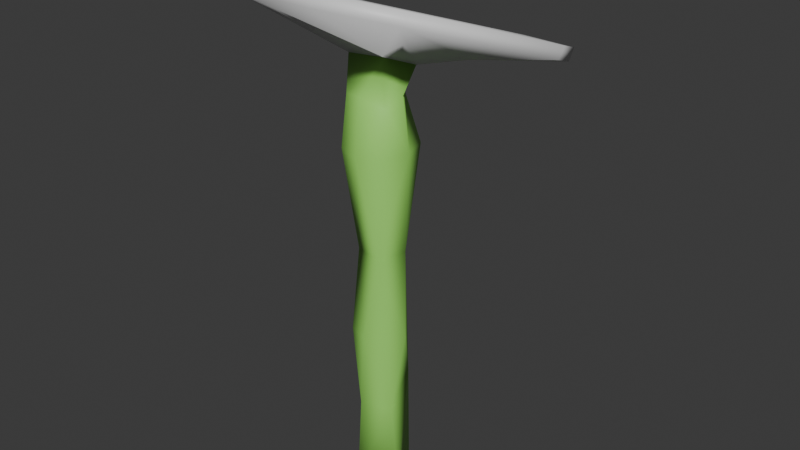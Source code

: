 # Source: Flower_1.blend  (saved by Blender 4.4.30; exported with 4.5.12 LTS)
import bpy
from mathutils import Matrix  # noqa: F401  (used for matrix-valued properties, if any)

bpy.ops.wm.read_factory_settings(use_empty=True)
scene = bpy.context.scene
scene.name = 'Scene'

# ---- collections
col_collection = bpy.data.collections.new('Collection'); scene.collection.children.link(col_collection)

# ---- materials (node trees are filled in below, after node groups)
mat_material = bpy.data.materials.new('Material')
mat_material.alpha_threshold = 0.0
mat_material.roughness = 0.5
mat_material.line_color = (0.0, 0.0, 0.0, 1.0)
mat_material_001 = bpy.data.materials.new('Material.001')
mat_material_002 = bpy.data.materials.new('Material.002')

# ---- material node trees
mat_material.use_nodes = True; mat_material.node_tree.nodes.clear()
_N = mat_material.node_tree.nodes; _L = mat_material.node_tree.links
n0 = _N.new('ShaderNodeOutputMaterial'); n0.name = 'Material Output'; n0.location = (300, 300)
n1 = _N.new('ShaderNodeBsdfPrincipled'); n1.name = 'Principled BSDF'; n1.location = (10, 300)
n1.inputs[0].default_value = (0.336, 0.8001, 0.1406, 1.0)
n1.inputs[3].default_value = 1.45
_L.new(n1.outputs[0], n0.inputs[0])
n0.is_active_output = True
mat_material_001.use_nodes = True; mat_material_001.node_tree.nodes.clear()
_N = mat_material_001.node_tree.nodes; _L = mat_material_001.node_tree.links
n0 = _N.new('ShaderNodeBsdfPrincipled'); n0.name = 'Principled BSDF'; n0.location = (10, 300)
n1 = _N.new('ShaderNodeOutputMaterial'); n1.name = 'Material Output'; n1.location = (300, 300)
_L.new(n0.outputs[0], n1.inputs[0])
n1.is_active_output = True
mat_material_002.use_nodes = True; mat_material_002.node_tree.nodes.clear()
_N = mat_material_002.node_tree.nodes; _L = mat_material_002.node_tree.links
n0 = _N.new('ShaderNodeBsdfPrincipled'); n0.name = 'Principled BSDF'; n0.location = (10, 300)
n0.inputs[0].default_value = (0.8001, 0.6987, 0.03209, 1.0)
n1 = _N.new('ShaderNodeOutputMaterial'); n1.name = 'Material Output'; n1.location = (300, 300)
_L.new(n0.outputs[0], n1.inputs[0])
n1.is_active_output = True

# ---- world
world_world = bpy.data.worlds.new('World'); scene.world = world_world
world_world.use_nodes = True; world_world.node_tree.nodes.clear()
_N = world_world.node_tree.nodes; _L = world_world.node_tree.links
n0 = _N.new('ShaderNodeOutputWorld'); n0.name = 'World Output'; n0.location = (300, 300)
n1 = _N.new('ShaderNodeBackground'); n1.name = 'Background'; n1.location = (10, 300)
n1.inputs[0].default_value = (0.05088, 0.05088, 0.05088, 1.0)
_L.new(n1.outputs[0], n0.inputs[0])
n0.is_active_output = True
world_world.color = (0.05088, 0.05088, 0.05088)
world_world.sun_shadow_jitter_overblur = 0.0

# ---- meshes
me_cube = bpy.data.meshes.new('Cube')
me_cube.from_pydata([(0.0258, 0.2986, -0.02245), (0.01497, 2.03e-05, -0.02335), (0.02506, 0.2983, 0.0227), (0.02959, 6.089e-05, 0.008731), (-0.01712, 6.089e-05, -0.008731), (-0.002496, 6.089e-05, 0.02335), (-0.01594, 0.3381, 0.01294), (-0.01628, 0.3429, -0.01163), (0.01142, 0.3686, 0.003493), (-0.03073, 0.3609, -0.006529), (0.02602, 0.361, -0.01622), (-0.01454, 0.3549, -0.02468), (-0.08127, 0.3563, -0.128), (0.06326, 0.4133, 0.01951), (0.02062, 0.4015, 0.01841), (-0.04292, 0.3977, 0.006191), (0.03923, 0.3702, -0.06764), (-0.04564, 0.3691, -0.06669), (0.02095, 0.09857, -0.01471), (-0.0109, 0.14, 0.01713), (0.02337, 0.14, 0.01713), (-0.002496, 0.1408, -0.02335), (0.005575, 0.2958, 0.02864), (0.03333, 0.2993, 3.076e-05), (-0.02045, 0.296, -3.104e-05), (0.006917, 0.2959, -0.02865), (0.0007214, 0.3397, 0.01756), (0.02766, 0.3422, 0.0006289), (-0.02412, 0.3402, -5.417e-05), (-0.0002064, 0.3422, -0.01683), (-0.01327, 0.2983, 0.02245), (-0.01253, 0.298, -0.0227), (0.01997, 0.3426, -0.0102), (0.02234, 0.3342, 0.01397), (0.01742, 0.4221, 0.08077), (-0.1302, 0.3878, -0.01063), (-0.02474, 0.3421, -0.14), (-0.1041, 0.4063, 0.04114), (-0.02527, 0.3533, -0.05916), (0.07483, 0.4165, 0.06047), (0.0559, 0.365, -0.03968), (0.01818, 0.4309, 0.07303), (-0.1097, 0.4136, 0.03156), (0.07408, 0.4249, 0.05431), (-0.00355, 0.4203, 0.04204), (0.08831, 0.3926, -0.03886), (-0.09541, 0.3903, -0.03681), (-0.00355, 0.3626, -0.1177), (-0.07036, 0.4116, 0.021), (0.05515, 0.3837, -0.03091), (-0.06156, 0.3823, -0.02961), (-0.07036, 0.3696, -0.09519), (0.06326, 0.3713, -0.09668), (0.006235, 0.14, 0.02356), (0.02979, 0.14, -1.378e-08), (0.1237, 0.377, -0.04945), (0.102, 0.3674, -0.1059), (0.1236, 0.3851, -0.0571), (-0.1302, 0.3955, -0.01699), (-0.02416, 0.3506, -0.1469), (-0.08067, 0.3478, -0.1209), (0.1031, 0.3588, -0.09773), (0.01875, 0.4019, -0.004458), (0.0318, 0.3836, -0.05691), (-0.03879, 0.3828, -0.05606), (-0.003279, 0.3687, -0.07884), (0.02212, 0.21, -0.009177), (-0.009651, 0.21, 0.009177), (0.01541, 0.21, 0.01589), (-0.002942, 0.21, -0.01589), (-0.003573, 0.07001, -0.01698), (-0.003573, 0.07001, 0.01698), (-0.0157, 0.1215, -1.076e-08), (0.02321, 0.07001, 0.009808)], [], [(1, 3, 5), (1, 5, 4), (18, 54, 73), (21, 18, 70), (7, 11, 29), (9, 37, 35), (38, 35, 60), (32, 10, 27), (33, 8, 26), (9, 8, 37), (39, 34, 8), (16, 63, 49), (35, 42, 58), (61, 57, 55), (64, 62, 65), (65, 63, 16), (50, 15, 64), (66, 54, 18), (67, 72, 19), (68, 53, 20), (70, 1, 4), (26, 6, 30, 22), (53, 71, 73, 20), (67, 68, 22, 30), (68, 2, 22), (69, 67, 24, 31), (53, 19, 71), (71, 19, 72), (67, 30, 24), (68, 66, 23, 2), (72, 21, 70), (66, 0, 23), (66, 69, 25, 0), (54, 20, 73), (26, 22, 2, 33), (69, 31, 25), (11, 10, 32, 29), (6, 28, 24, 30), (7, 31, 24, 28), (32, 27, 23, 0), (33, 2, 23, 27), (29, 25, 31, 7), (29, 32, 0, 25), (35, 38, 11, 9), (8, 33, 27, 10), (8, 9, 6, 26), (28, 6, 9), (58, 12, 60, 35), (38, 40, 10, 11), (37, 8, 34), (61, 40, 38, 36), (38, 60, 36), (39, 8, 10, 40), (52, 56, 59, 47), (40, 61, 55), (40, 55, 39), (51, 47, 59, 12), (41, 42, 37, 34), (56, 61, 36, 59), (43, 39, 55, 57), (50, 46, 48, 15), (17, 51, 46, 50), (45, 13, 43, 57), (45, 57, 56, 52), (46, 51, 12, 58), (46, 58, 42, 48), (48, 42, 41, 44), (13, 44, 41, 43), (7, 28, 9, 11), (65, 17, 64), (15, 48, 44, 14), (44, 13, 14), (17, 65, 47, 51), (16, 52, 47, 65), (16, 49, 45, 52), (49, 14, 13, 45), (41, 34, 39, 43), (35, 37, 42), (12, 59, 36, 60), (62, 14, 49, 63), (61, 56, 57), (63, 65, 62), (62, 64, 15), (66, 18, 21, 69), (14, 62, 15), (17, 50, 64), (68, 20, 54, 66), (69, 21, 72, 67), (67, 19, 53, 68), (3, 1, 18, 73), (1, 70, 18), (4, 5, 71, 72), (4, 72, 70), (5, 3, 73, 71)])
me_cube.polygons.foreach_set('use_smooth', [True] * 94)
me_cube.polygons.foreach_set('material_index', [0, 0, 0, 0, 0, 1, 1, 0, 0, 1, 1, 2, 1, 1, 2, 2, 2, 0, 0, 0, 0, 0, 0, 0, 0, 0, 0, 0, 0, 0, 0, 0, 0, 0, 0, 0, 0, 0, 0, 0, 0, 0, 0, 1, 0, 0, 0, 1, 1, 1, 1, 1, 1, 1, 1, 1, 1, 1, 1, 1, 1, 1, 1, 1, 1, 1, 1, 1, 0, 2, 1, 1, 1, 1, 1, 1, 1, 1, 1, 2, 1, 2, 2, 0, 2, 2, 0, 0, 0, 0, 0, 0, 0, 0])
_k = {(4, 5): 1.0, (1, 4): 0.45073, (2, 22): 0.00622, (3, 5): 1.0, (0, 25): 0.00279, (1, 3): 0.45073, (6, 26): 0.25894, (6, 28): 0.20217, (7, 28): 0.01271, (7, 29): 0.00466, (8, 9): 0.98658, (8, 10): 1.0, (9, 11): 1.0, (10, 11): 1.0, (39, 55): 1.0, (35, 60): 1.0, (36, 60): 0.97331, (36, 61): 1.0, (41, 43): 0.94699, (43, 57): 1.0, (12, 58): 0.99998, (56, 59): 1.0, (13, 44): 0.99999, (13, 45): 0.99999, (14, 15): 0.88151, (16, 49): 1.0, (14, 49): 1.0, (15, 50): 0.88151, (17, 50): 1.0, (17, 65): 1.0, (16, 65): 1.0, (24, 30): 0.00466, (24, 31): 0.00672, (35, 37): 0.9284, (44, 48): 0.99999, (55, 61): 0.98547, (56, 57): 1.0, (15, 62): 1.0, (15, 64): 1.0, (64, 65): 0.29375, (63, 65): 0.29375, (22, 30): 0.00615, (29, 32): 0.36854, (25, 31): 0.00869, (26, 33): 1.0, (34, 39): 0.94715, (34, 37): 0.93238, (41, 42): 1.0, (46, 51): 1.0, (46, 48): 0.99999, (47, 52): 1.0, (47, 51): 1.0, (45, 52): 1.0, (42, 58): 0.98421, (12, 59): 0.97073, (62, 63): 0.18742}
me_cube.attributes.new('crease_edge', 'FLOAT', 'EDGE').data.foreach_set('value', [_k.get((min(e.vertices), max(e.vertices)), 0.0) for e in me_cube.edges])
_uv = me_cube.uv_layers.new(name='UVMap')
_uv.uv.foreach_set('vector', [0.5579, 0.5361, 0.5961, 0.62, 0.5122, 0.6582, 0.5579, 0.5361, 0.5122, 0.6582, 0.474, 0.5743, -0.03409, 0.5531, 0.1587, 0.5971, -0.1667, 0.6239, 0.5122, 0.1519, 0.5791, -0.0409, 0.5083, -0.1735, 0.4756, 1.091, 0.4751, 1.158, 0.5125, 1.088, 0.4312, 0.5739, 0.2068, 0.7105, 0.1317, 0.5686, 0.4201, 0.36, 0.1317, 0.5686, 0.2789, 0.2401, 1.087, 0.5594, 1.188, 0.5518, 1.099, 0.5971, 0.5851, 1.059, 0.5474, 1.205, 0.5171, 1.078, 0.4501, 1.195, 0.5474, 1.205, 0.2068, 1.381, 0.735, 0.7768, 0.568, 0.8352, 0.5169, 0.733, 0.6325, 0.3974, 0.6023, 0.4328, 0.6795, 0.5058, 1.309, 0.5687, 1.425, 0.692, 1.342, 0.5473, 1.179, 0.308, 1.294, 0.4305, 1.262, 0.4513, 0.4103, 0.4352, 0.5679, 0.5732, 0.5063, 0.3853, 0.5069, 1.213, 0.5936, 1.272, 0.6325, 1.222, 0.3348, 0.5097, 0.3862, 0.612, 0.4103, 0.4352, 0.4842, 0.5721, 0.1587, 0.5971, -0.03409, 0.5531, 0.4842, 0.6222, 0.07247, 0.5971, 0.1587, 0.6478, 0.5601, 0.4774, 0.535, 0.1519, 0.5856, 0.1519, 0.5083, -0.1735, 0.5579, -0.499, 0.4844, -0.499, 0.5171, 1.078, 0.4708, 1.072, 0.476, 0.8865, 0.535, 0.8727, 0.535, 0.1519, 0.5083, -0.1735, 0.5746, -0.1735, 0.5856, 0.1519, 0.4981, 0.4774, 0.5601, 0.4774, 0.535, 0.8727, 0.476, 0.8865, 0.5601, 0.4774, 0.594, 0.8865, 0.535, 0.8727, 0.4842, 0.5602, 0.4842, 0.6222, 0.8835, 0.5971, 0.8921, 0.5296, 0.535, 0.1519, 0.4844, 0.1519, 0.5083, -0.1735, -0.1667, 0.6367, 0.1587, 0.6478, 0.07247, 0.5971, 0.4842, 0.6222, 0.8933, 0.6649, 0.8835, 0.5971, 0.4842, 0.6341, 0.4842, 0.5721, 0.8987, 0.5971, 0.8933, 0.6649, 0.07247, 0.5971, 0.1587, 0.5465, -0.1667, 0.5576, 0.4842, 0.5721, 0.8948, 0.5291, 0.8987, 0.5971, 0.572, 0.4774, 0.51, 0.4774, 0.535, 0.8731, 0.5942, 0.888, 0.1587, 0.5971, 0.1587, 0.6478, -0.1667, 0.6239, 0.5171, 1.078, 0.535, 0.8727, 0.594, 0.8865, 0.5851, 1.059, 0.51, 0.4774, 0.4762, 0.8852, 0.535, 0.8731, 0.4751, 1.158, 0.5735, 1.168, 0.568, 1.08, 0.5125, 1.088, 1.079, 0.6356, 1.088, 0.5971, 0.8835, 0.5971, 0.8933, 0.6649, 1.098, 0.5603, 0.8921, 0.5296, 0.8835, 0.5971, 1.088, 0.5971, 1.087, 0.5594, 1.099, 0.5971, 0.8987, 0.5971, 0.8948, 0.5291, 1.066, 0.6368, 0.8933, 0.6649, 0.8987, 0.5971, 1.099, 0.5971, 0.5125, 1.088, 0.535, 0.8731, 0.4762, 0.8852, 0.4756, 1.091, 0.5125, 1.088, 0.568, 1.08, 0.5942, 0.888, 0.535, 0.8731, 0.1317, 0.5686, 0.4201, 0.36, 0.4751, 0.5298, 0.4312, 0.5739, 1.21, 0.5939, 1.066, 0.6368, 1.099, 0.5971, 1.188, 0.5518, 0.5474, 1.205, 0.4501, 1.195, 0.4708, 1.072, 0.5171, 1.078, 1.088, 0.5971, 1.079, 0.6356, 1.186, 0.5739, 1.342, 0.5473, 1.16, 0.2211, 1.126, 0.2401, 1.309, 0.5687, 0.4201, 0.36, 0.7212, 0.4593, 0.5895, 0.5518, 0.4751, 0.5298, 0.2068, 1.381, 0.5474, 1.205, 0.568, 1.465, 0.8208, 0.3078, 0.7212, 0.4593, 0.4201, 0.36, 0.4439, 0.183, 0.4201, 0.36, 0.2789, 0.2401, 0.4439, 0.183, 0.735, 0.7768, 0.5735, 0.5939, 0.5895, 0.5518, 0.7212, 0.4593, 0.7035, 0.3116, 0.8166, 0.2872, 0.4457, 0.1648, 0.5061, 0.2494, 0.7212, 0.4593, 0.8208, 0.3078, 0.883, 0.4513, 0.7212, 0.4593, 0.883, 0.4513, 0.735, 0.7768, 0.3088, 0.316, 0.5061, 0.2494, 0.4457, 0.1648, 0.2779, 0.2211, 0.5688, 1.499, 0.1929, 1.419, 0.2068, 1.381, 0.568, 1.465, 0.8166, 1.205, 0.8208, 1.172, 0.4439, 1.091, 0.4457, 1.126, 1.477, 0.7583, 1.444, 0.7786, 1.262, 0.4513, 1.294, 0.4305, 0.3348, 0.5097, 0.2348, 0.4884, 0.3088, 0.6592, 0.3862, 0.612, 0.3818, 0.4002, 0.3088, 0.316, 0.2348, 0.4884, 0.3348, 0.5097, 0.7775, 0.4824, 0.7035, 0.6548, 0.7354, 0.7583, 0.883, 0.4305, 0.7775, 0.4824, 0.883, 0.4305, 0.8166, 0.2872, 0.7035, 0.3116, 0.2348, 0.4884, 0.3088, 0.316, 0.2779, 0.2211, 0.1313, 0.5473, 0.2348, 0.4884, 0.1313, 0.5473, 0.1929, 0.6922, 0.3088, 0.6592, 0.3088, 0.6592, 0.1929, 0.6922, 0.5688, 0.8166, 0.5061, 0.7213, 0.7035, 0.6548, 0.5061, 0.7213, 0.5688, 0.8166, 0.7354, 0.7583, 1.098, 0.5603, 1.088, 0.5971, 1.186, 0.5739, 1.166, 0.5356, 0.5069, 1.213, 0.3818, 1.217, 0.4191, 1.268, 0.3818, 1.341, 0.3088, 1.415, 0.5061, 1.455, 0.5715, 1.356, 0.5061, 1.455, 0.7035, 1.422, 0.5715, 1.356, 0.3818, 0.4002, 0.5072, 0.3579, 0.5061, 0.2494, 0.3088, 0.316, 0.6325, 0.3974, 0.7035, 0.3116, 0.5061, 0.2494, 0.5072, 0.3579, 0.6325, 0.3974, 0.6795, 0.5058, 0.7775, 0.4824, 0.7035, 0.3116, 0.6795, 0.5058, 0.5715, 0.6359, 0.7035, 0.6548, 0.7775, 0.4824, 0.5688, 1.499, 0.568, 1.465, 0.7349, 1.438, 0.734, 1.472, 1.309, 0.5687, 1.392, 0.7109, 1.425, 0.692, 0.2787, 1.152, 0.4457, 1.126, 0.4439, 1.091, 0.2796, 1.118, 0.5679, 0.5732, 0.5715, 0.6359, 0.6795, 0.5058, 0.6023, 0.4328, 1.179, 0.308, 1.212, 0.2891, 1.294, 0.4305, 0.6023, 0.4328, 0.5063, 0.3853, 0.5679, 0.5732, 0.5679, 0.5732, 0.4103, 0.4352, 0.3862, 0.612, 0.572, 0.4774, 0.5791, -0.0409, 0.5122, 0.1519, 0.51, 0.4774, 0.5715, 0.6359, 0.5679, 0.5732, 0.3862, 0.612, 0.3818, 0.4002, 0.3348, 0.5097, 0.4103, 0.4352, 0.4842, 0.6341, 0.1587, 0.6478, 0.1587, 0.5971, 0.4842, 0.5721, 0.4842, 0.5602, 0.1587, 0.5465, 0.07247, 0.5971, 0.4842, 0.6222, 0.4981, 0.4774, 0.4844, 0.1519, 0.535, 0.1519, 0.5601, 0.4774, -0.4922, 0.62, -0.4922, 0.5465, -0.03409, 0.5531, -0.1667, 0.6239, 0.5579, -0.499, 0.5083, -0.1735, 0.5791, -0.0409, -0.4922, 0.5743, -0.4922, 0.6478, -0.1667, 0.6367, 0.07247, 0.5971, -0.4922, 0.5743, 0.07247, 0.5971, -0.1667, 0.5576, 0.5122, -0.499, 0.5856, -0.499, 0.5746, -0.1735, 0.5083, -0.1735])
me_cube.materials.append(mat_material)
me_cube.materials.append(mat_material_001)
me_cube.materials.append(mat_material_002)
me_cube.use_mirror_vertex_groups = False
me_cube.update()

# ---- objects
ob_cube = bpy.data.objects.new('Cube', me_cube)

# ---- transforms, parenting, visibility, modifiers, constraints
ob_cube.location = (0.0, 0.0, 0.0)
ob_cube.rotation_euler = (1.571, 2.22e-16, 2.22e-16)
ob_cube.lock_rotations_4d = False
ob_cube.empty_display_type = 'ARROWS'
ob_cube.lineart.crease_threshold = 0.0

# ---- collection membership
col_collection.objects.link(ob_cube)

# ---- scene / render settings (as saved in the file)
scene.frame_start = 1; scene.frame_end = 250; scene.frame_set(1)
scene.render.engine = 'BLENDER_EEVEE_NEXT'
bpy.context.view_layer.update()

# ---- added for rendering (the .blend has no active camera and no usable light): camera, sun
cam_auto = bpy.data.cameras.new('AutoCamera')
cam_auto.lens = 50.0
cam_auto.sensor_width = 36.0
cam_auto.clip_end = 1000.0
ob_auto_camera = bpy.data.objects.new('AutoCamera', cam_auto)
scene.collection.objects.link(ob_auto_camera)
ob_auto_camera.location = (0.505141, -0.577034, 0.622175)
ob_auto_camera.rotation_euler = (1.09748, -7.21219e-08, 0.694738)
scene.camera = ob_auto_camera
light_auto_sun = bpy.data.lights.new('AutoSun', 'SUN')
light_auto_sun.energy = 3.0
light_auto_sun.angle = 0.0523599
ob_auto_sun = bpy.data.objects.new('AutoSun', light_auto_sun)
scene.collection.objects.link(ob_auto_sun)
ob_auto_sun.rotation_euler = (0.872665, 0.174533, 0.523599)
bpy.context.view_layer.update()
